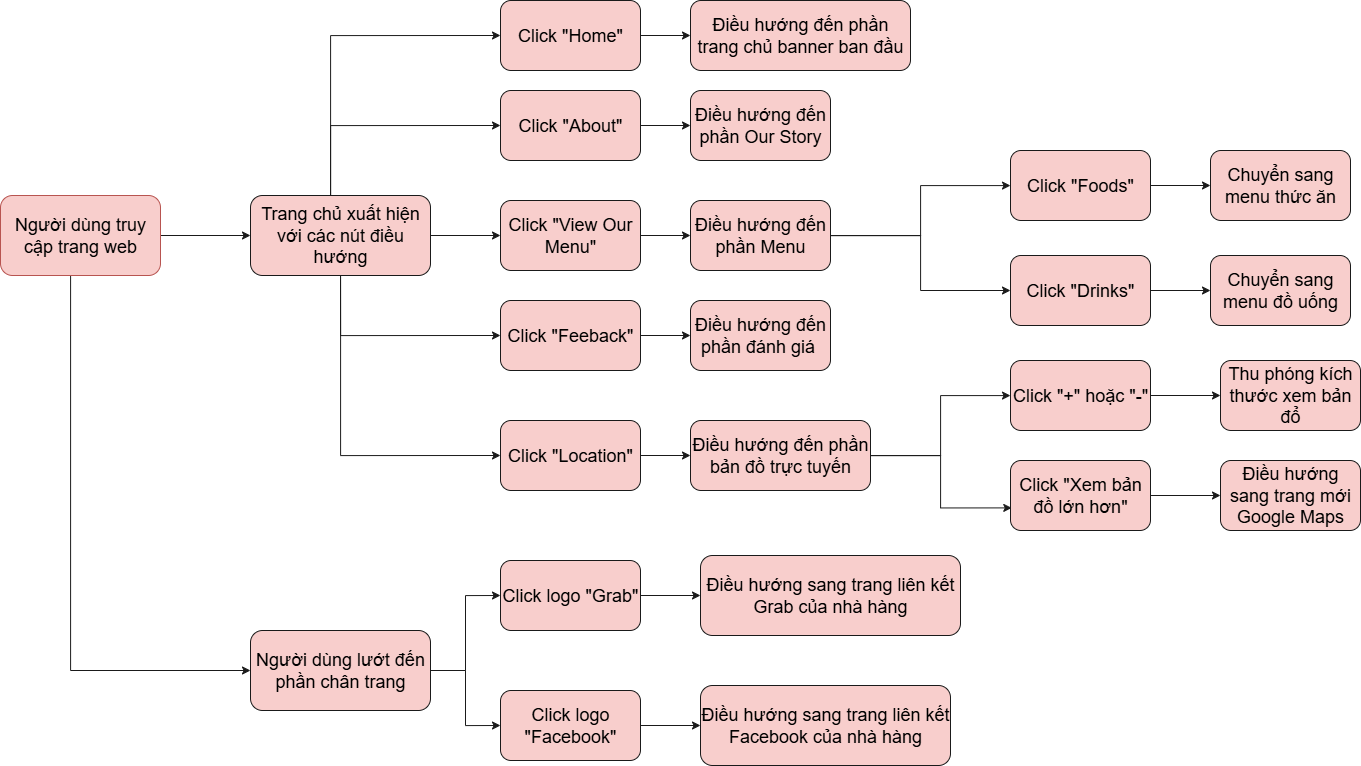

The diagram above was exported from draw.io. Its source (the exported page's mxGraphModel, read from the mxfile embedded in the PNG):
<mxGraphModel dx="1585" dy="798" grid="1" gridSize="10" guides="1" tooltips="1" connect="1" arrows="1" fold="1" page="1" pageScale="1" pageWidth="827" pageHeight="1169" math="0" shadow="0">
  <root>
    <mxCell id="0" />
    <mxCell id="1" parent="0" />
    <mxCell id="XAWUVjuOOiZWQLPKsCWJ-5" style="edgeStyle=orthogonalEdgeStyle;rounded=0;orthogonalLoop=1;jettySize=auto;html=1;entryX=0;entryY=0.5;entryDx=0;entryDy=0;fillColor=#f8cecc;strokeColor=#1A1A1A;fontSize=18;" parent="1" source="XAWUVjuOOiZWQLPKsCWJ-2" target="XAWUVjuOOiZWQLPKsCWJ-4" edge="1">
      <mxGeometry relative="1" as="geometry" />
    </mxCell>
    <mxCell id="XAWUVjuOOiZWQLPKsCWJ-44" style="edgeStyle=orthogonalEdgeStyle;rounded=0;orthogonalLoop=1;jettySize=auto;html=1;entryX=0;entryY=0.5;entryDx=0;entryDy=0;fillColor=#f8cecc;strokeColor=#1A1A1A;fontSize=18;" parent="1" source="XAWUVjuOOiZWQLPKsCWJ-2" target="XAWUVjuOOiZWQLPKsCWJ-43" edge="1">
      <mxGeometry relative="1" as="geometry">
        <Array as="points">
          <mxPoint x="100" y="930" />
        </Array>
      </mxGeometry>
    </mxCell>
    <mxCell id="XAWUVjuOOiZWQLPKsCWJ-2" value="&lt;font&gt;Người dùng truy cập trang web&lt;/font&gt;" style="rounded=1;whiteSpace=wrap;html=1;fillColor=#f8cecc;strokeColor=#b85450;fontSize=18;" parent="1" vertex="1">
      <mxGeometry x="30" y="455" width="160" height="80" as="geometry" />
    </mxCell>
    <mxCell id="XAWUVjuOOiZWQLPKsCWJ-22" style="edgeStyle=orthogonalEdgeStyle;rounded=0;orthogonalLoop=1;jettySize=auto;html=1;fillColor=#f8cecc;strokeColor=#1A1A1A;fontSize=18;" parent="1" source="XAWUVjuOOiZWQLPKsCWJ-4" target="XAWUVjuOOiZWQLPKsCWJ-6" edge="1">
      <mxGeometry relative="1" as="geometry" />
    </mxCell>
    <mxCell id="XAWUVjuOOiZWQLPKsCWJ-23" style="edgeStyle=orthogonalEdgeStyle;rounded=0;orthogonalLoop=1;jettySize=auto;html=1;entryX=0;entryY=0.5;entryDx=0;entryDy=0;exitX=0.5;exitY=1;exitDx=0;exitDy=0;fillColor=#f8cecc;strokeColor=#1A1A1A;fontSize=18;" parent="1" source="XAWUVjuOOiZWQLPKsCWJ-4" target="XAWUVjuOOiZWQLPKsCWJ-14" edge="1">
      <mxGeometry relative="1" as="geometry" />
    </mxCell>
    <mxCell id="XAWUVjuOOiZWQLPKsCWJ-24" style="edgeStyle=orthogonalEdgeStyle;rounded=0;orthogonalLoop=1;jettySize=auto;html=1;entryX=0;entryY=0.5;entryDx=0;entryDy=0;fillColor=#f8cecc;strokeColor=#1A1A1A;fontSize=18;" parent="1" source="XAWUVjuOOiZWQLPKsCWJ-4" target="XAWUVjuOOiZWQLPKsCWJ-16" edge="1">
      <mxGeometry relative="1" as="geometry">
        <Array as="points">
          <mxPoint x="370" y="715" />
        </Array>
      </mxGeometry>
    </mxCell>
    <mxCell id="XAWUVjuOOiZWQLPKsCWJ-25" style="edgeStyle=orthogonalEdgeStyle;rounded=0;orthogonalLoop=1;jettySize=auto;html=1;entryX=0;entryY=0.5;entryDx=0;entryDy=0;fillColor=#f8cecc;strokeColor=#1A1A1A;fontSize=18;" parent="1" source="XAWUVjuOOiZWQLPKsCWJ-4" target="XAWUVjuOOiZWQLPKsCWJ-10" edge="1">
      <mxGeometry relative="1" as="geometry">
        <Array as="points">
          <mxPoint x="360" y="295" />
        </Array>
      </mxGeometry>
    </mxCell>
    <mxCell id="XAWUVjuOOiZWQLPKsCWJ-26" style="edgeStyle=orthogonalEdgeStyle;rounded=0;orthogonalLoop=1;jettySize=auto;html=1;entryX=0;entryY=0.5;entryDx=0;entryDy=0;fillColor=#f8cecc;strokeColor=#1A1A1A;fontSize=18;" parent="1" source="XAWUVjuOOiZWQLPKsCWJ-4" target="XAWUVjuOOiZWQLPKsCWJ-12" edge="1">
      <mxGeometry relative="1" as="geometry">
        <Array as="points">
          <mxPoint x="360" y="385" />
        </Array>
      </mxGeometry>
    </mxCell>
    <mxCell id="XAWUVjuOOiZWQLPKsCWJ-4" value="&lt;font&gt;Trang chủ xuất hiện với các nút điều hướng&lt;/font&gt;" style="rounded=1;whiteSpace=wrap;html=1;fillColor=#f8cecc;strokeColor=#1A1A1A;fontSize=18;" parent="1" vertex="1">
      <mxGeometry x="280" y="455" width="180" height="80" as="geometry" />
    </mxCell>
    <mxCell id="XAWUVjuOOiZWQLPKsCWJ-9" style="edgeStyle=orthogonalEdgeStyle;rounded=0;orthogonalLoop=1;jettySize=auto;html=1;fillColor=#f8cecc;strokeColor=#1A1A1A;fontSize=18;" parent="1" source="XAWUVjuOOiZWQLPKsCWJ-6" target="XAWUVjuOOiZWQLPKsCWJ-8" edge="1">
      <mxGeometry relative="1" as="geometry" />
    </mxCell>
    <mxCell id="XAWUVjuOOiZWQLPKsCWJ-6" value="&lt;font&gt;Click &quot;View Our Menu&quot;&lt;/font&gt;" style="rounded=1;whiteSpace=wrap;html=1;fillColor=#f8cecc;strokeColor=#1A1A1A;fontSize=18;" parent="1" vertex="1">
      <mxGeometry x="530" y="460" width="140" height="70" as="geometry" />
    </mxCell>
    <mxCell id="XAWUVjuOOiZWQLPKsCWJ-29" style="edgeStyle=orthogonalEdgeStyle;rounded=0;orthogonalLoop=1;jettySize=auto;html=1;fillColor=#f8cecc;strokeColor=#1A1A1A;fontSize=18;" parent="1" source="XAWUVjuOOiZWQLPKsCWJ-8" target="XAWUVjuOOiZWQLPKsCWJ-27" edge="1">
      <mxGeometry relative="1" as="geometry" />
    </mxCell>
    <mxCell id="XAWUVjuOOiZWQLPKsCWJ-30" style="edgeStyle=orthogonalEdgeStyle;rounded=0;orthogonalLoop=1;jettySize=auto;html=1;fillColor=#f8cecc;strokeColor=#1A1A1A;fontSize=18;" parent="1" source="XAWUVjuOOiZWQLPKsCWJ-8" target="XAWUVjuOOiZWQLPKsCWJ-28" edge="1">
      <mxGeometry relative="1" as="geometry" />
    </mxCell>
    <mxCell id="XAWUVjuOOiZWQLPKsCWJ-8" value="&lt;span&gt;Điều hướng đến phần Menu&lt;/span&gt;" style="rounded=1;whiteSpace=wrap;html=1;fillColor=#f8cecc;strokeColor=#1A1A1A;fontSize=18;" parent="1" vertex="1">
      <mxGeometry x="720" y="460" width="140" height="70" as="geometry" />
    </mxCell>
    <mxCell id="XAWUVjuOOiZWQLPKsCWJ-21" style="edgeStyle=orthogonalEdgeStyle;rounded=0;orthogonalLoop=1;jettySize=auto;html=1;fillColor=#f8cecc;strokeColor=#1A1A1A;fontSize=18;" parent="1" source="XAWUVjuOOiZWQLPKsCWJ-10" target="XAWUVjuOOiZWQLPKsCWJ-11" edge="1">
      <mxGeometry relative="1" as="geometry" />
    </mxCell>
    <mxCell id="XAWUVjuOOiZWQLPKsCWJ-10" value="&lt;font&gt;Click &quot;Home&quot;&lt;/font&gt;" style="rounded=1;whiteSpace=wrap;html=1;fillColor=#f8cecc;strokeColor=#1A1A1A;fontSize=18;" parent="1" vertex="1">
      <mxGeometry x="530" y="260" width="140" height="70" as="geometry" />
    </mxCell>
    <mxCell id="XAWUVjuOOiZWQLPKsCWJ-11" value="&lt;span&gt;Điều hướng đến phần trang chủ banner ban đầu&lt;/span&gt;" style="rounded=1;whiteSpace=wrap;html=1;fillColor=#f8cecc;strokeColor=#1A1A1A;fontSize=18;" parent="1" vertex="1">
      <mxGeometry x="720" y="260" width="220" height="70" as="geometry" />
    </mxCell>
    <mxCell id="XAWUVjuOOiZWQLPKsCWJ-20" style="edgeStyle=orthogonalEdgeStyle;rounded=0;orthogonalLoop=1;jettySize=auto;html=1;fillColor=#f8cecc;strokeColor=#1A1A1A;fontSize=18;" parent="1" source="XAWUVjuOOiZWQLPKsCWJ-12" target="XAWUVjuOOiZWQLPKsCWJ-13" edge="1">
      <mxGeometry relative="1" as="geometry" />
    </mxCell>
    <mxCell id="XAWUVjuOOiZWQLPKsCWJ-12" value="&lt;font&gt;Click &quot;About&quot;&lt;/font&gt;" style="rounded=1;whiteSpace=wrap;html=1;fillColor=#f8cecc;strokeColor=#1A1A1A;fontSize=18;" parent="1" vertex="1">
      <mxGeometry x="530" y="350" width="140" height="70" as="geometry" />
    </mxCell>
    <mxCell id="XAWUVjuOOiZWQLPKsCWJ-13" value="&lt;span&gt;Điều hướng đến phần Our Story&lt;/span&gt;" style="rounded=1;whiteSpace=wrap;html=1;fillColor=#f8cecc;strokeColor=#1A1A1A;fontSize=18;" parent="1" vertex="1">
      <mxGeometry x="720" y="350" width="140" height="70" as="geometry" />
    </mxCell>
    <mxCell id="XAWUVjuOOiZWQLPKsCWJ-18" style="edgeStyle=orthogonalEdgeStyle;rounded=0;orthogonalLoop=1;jettySize=auto;html=1;fillColor=#f8cecc;strokeColor=#1A1A1A;fontSize=18;" parent="1" source="XAWUVjuOOiZWQLPKsCWJ-14" target="XAWUVjuOOiZWQLPKsCWJ-15" edge="1">
      <mxGeometry relative="1" as="geometry" />
    </mxCell>
    <mxCell id="XAWUVjuOOiZWQLPKsCWJ-14" value="&lt;font&gt;Click &quot;Feeback&quot;&lt;/font&gt;" style="rounded=1;whiteSpace=wrap;html=1;fillColor=#f8cecc;strokeColor=#1A1A1A;fontSize=18;" parent="1" vertex="1">
      <mxGeometry x="530" y="560" width="140" height="70" as="geometry" />
    </mxCell>
    <mxCell id="XAWUVjuOOiZWQLPKsCWJ-15" value="&lt;span&gt;Điều hướng đến phần đánh giá&amp;nbsp;&lt;/span&gt;" style="rounded=1;whiteSpace=wrap;html=1;fillColor=#f8cecc;strokeColor=#1A1A1A;fontSize=18;" parent="1" vertex="1">
      <mxGeometry x="720" y="560" width="140" height="70" as="geometry" />
    </mxCell>
    <mxCell id="XAWUVjuOOiZWQLPKsCWJ-19" style="edgeStyle=orthogonalEdgeStyle;rounded=0;orthogonalLoop=1;jettySize=auto;html=1;fillColor=#f8cecc;strokeColor=#1A1A1A;fontSize=18;" parent="1" source="XAWUVjuOOiZWQLPKsCWJ-16" target="XAWUVjuOOiZWQLPKsCWJ-17" edge="1">
      <mxGeometry relative="1" as="geometry" />
    </mxCell>
    <mxCell id="XAWUVjuOOiZWQLPKsCWJ-16" value="&lt;font&gt;Click &quot;Location&quot;&lt;/font&gt;" style="rounded=1;whiteSpace=wrap;html=1;fillColor=#f8cecc;strokeColor=#1A1A1A;fontSize=18;" parent="1" vertex="1">
      <mxGeometry x="530" y="680" width="140" height="70" as="geometry" />
    </mxCell>
    <mxCell id="XAWUVjuOOiZWQLPKsCWJ-41" style="edgeStyle=orthogonalEdgeStyle;rounded=0;orthogonalLoop=1;jettySize=auto;html=1;fillColor=#f8cecc;strokeColor=#1A1A1A;fontSize=18;" parent="1" source="XAWUVjuOOiZWQLPKsCWJ-17" target="XAWUVjuOOiZWQLPKsCWJ-35" edge="1">
      <mxGeometry relative="1" as="geometry" />
    </mxCell>
    <mxCell id="XAWUVjuOOiZWQLPKsCWJ-17" value="&lt;span&gt;Điều hướng đến phần bản đồ trực tuyến&lt;/span&gt;" style="rounded=1;whiteSpace=wrap;html=1;fillColor=#f8cecc;strokeColor=#1A1A1A;fontSize=18;" parent="1" vertex="1">
      <mxGeometry x="720" y="680" width="180" height="70" as="geometry" />
    </mxCell>
    <mxCell id="XAWUVjuOOiZWQLPKsCWJ-34" style="edgeStyle=orthogonalEdgeStyle;rounded=0;orthogonalLoop=1;jettySize=auto;html=1;fillColor=#f8cecc;strokeColor=#1A1A1A;fontSize=18;" parent="1" source="XAWUVjuOOiZWQLPKsCWJ-27" target="XAWUVjuOOiZWQLPKsCWJ-31" edge="1">
      <mxGeometry relative="1" as="geometry" />
    </mxCell>
    <mxCell id="XAWUVjuOOiZWQLPKsCWJ-27" value="&lt;span&gt;Click &quot;Foods&quot;&lt;/span&gt;" style="rounded=1;whiteSpace=wrap;html=1;fillColor=#f8cecc;strokeColor=#1A1A1A;fontSize=18;" parent="1" vertex="1">
      <mxGeometry x="1040" y="410" width="140" height="70" as="geometry" />
    </mxCell>
    <mxCell id="XAWUVjuOOiZWQLPKsCWJ-33" style="edgeStyle=orthogonalEdgeStyle;rounded=0;orthogonalLoop=1;jettySize=auto;html=1;fillColor=#f8cecc;strokeColor=#1A1A1A;fontSize=18;" parent="1" source="XAWUVjuOOiZWQLPKsCWJ-28" target="XAWUVjuOOiZWQLPKsCWJ-32" edge="1">
      <mxGeometry relative="1" as="geometry" />
    </mxCell>
    <mxCell id="XAWUVjuOOiZWQLPKsCWJ-28" value="&lt;span&gt;Click &quot;Drinks&quot;&lt;/span&gt;" style="rounded=1;whiteSpace=wrap;html=1;fillColor=#f8cecc;strokeColor=#1A1A1A;fontSize=18;" parent="1" vertex="1">
      <mxGeometry x="1040" y="515" width="140" height="70" as="geometry" />
    </mxCell>
    <mxCell id="XAWUVjuOOiZWQLPKsCWJ-31" value="&lt;span&gt;Chuyển sang menu thức ăn&lt;/span&gt;" style="rounded=1;whiteSpace=wrap;html=1;fillColor=#f8cecc;strokeColor=#1A1A1A;fontSize=18;" parent="1" vertex="1">
      <mxGeometry x="1240" y="410" width="140" height="70" as="geometry" />
    </mxCell>
    <mxCell id="XAWUVjuOOiZWQLPKsCWJ-32" value="&lt;span&gt;Chuyển sang menu đồ uống&lt;/span&gt;" style="rounded=1;whiteSpace=wrap;html=1;fillColor=#f8cecc;strokeColor=#1A1A1A;fontSize=18;" parent="1" vertex="1">
      <mxGeometry x="1240" y="515" width="140" height="70" as="geometry" />
    </mxCell>
    <mxCell id="XAWUVjuOOiZWQLPKsCWJ-37" style="edgeStyle=orthogonalEdgeStyle;rounded=0;orthogonalLoop=1;jettySize=auto;html=1;fillColor=#f8cecc;strokeColor=#1A1A1A;fontSize=18;" parent="1" source="XAWUVjuOOiZWQLPKsCWJ-35" target="XAWUVjuOOiZWQLPKsCWJ-36" edge="1">
      <mxGeometry relative="1" as="geometry" />
    </mxCell>
    <mxCell id="XAWUVjuOOiZWQLPKsCWJ-35" value="&lt;span&gt;Click &quot;+&quot; hoặc &quot;-&quot;&lt;/span&gt;" style="rounded=1;whiteSpace=wrap;html=1;fillColor=#f8cecc;strokeColor=#1A1A1A;fontSize=18;" parent="1" vertex="1">
      <mxGeometry x="1040" y="620" width="140" height="70" as="geometry" />
    </mxCell>
    <mxCell id="XAWUVjuOOiZWQLPKsCWJ-36" value="&lt;span&gt;Thu phóng kích thước xem bản đổ&lt;/span&gt;" style="rounded=1;whiteSpace=wrap;html=1;fillColor=#f8cecc;strokeColor=#1A1A1A;fontSize=18;" parent="1" vertex="1">
      <mxGeometry x="1250" y="620" width="140" height="70" as="geometry" />
    </mxCell>
    <mxCell id="XAWUVjuOOiZWQLPKsCWJ-40" style="edgeStyle=orthogonalEdgeStyle;rounded=0;orthogonalLoop=1;jettySize=auto;html=1;fillColor=#f8cecc;strokeColor=#1A1A1A;fontSize=18;" parent="1" source="XAWUVjuOOiZWQLPKsCWJ-38" target="XAWUVjuOOiZWQLPKsCWJ-39" edge="1">
      <mxGeometry relative="1" as="geometry" />
    </mxCell>
    <mxCell id="XAWUVjuOOiZWQLPKsCWJ-38" value="&lt;span&gt;Click &quot;Xem bản đồ lớn hơn&quot;&lt;/span&gt;" style="rounded=1;whiteSpace=wrap;html=1;fillColor=#f8cecc;strokeColor=#1A1A1A;fontSize=18;" parent="1" vertex="1">
      <mxGeometry x="1040" y="720" width="140" height="70" as="geometry" />
    </mxCell>
    <mxCell id="XAWUVjuOOiZWQLPKsCWJ-39" value="&lt;span&gt;Điều hướng sang trang mới Google Maps&lt;/span&gt;" style="rounded=1;whiteSpace=wrap;html=1;fillColor=#f8cecc;strokeColor=#1A1A1A;fontSize=18;" parent="1" vertex="1">
      <mxGeometry x="1250" y="720" width="140" height="70" as="geometry" />
    </mxCell>
    <mxCell id="XAWUVjuOOiZWQLPKsCWJ-42" style="edgeStyle=orthogonalEdgeStyle;rounded=0;orthogonalLoop=1;jettySize=auto;html=1;entryX=0.009;entryY=0.677;entryDx=0;entryDy=0;entryPerimeter=0;fillColor=#f8cecc;strokeColor=#1A1A1A;fontSize=18;" parent="1" source="XAWUVjuOOiZWQLPKsCWJ-17" target="XAWUVjuOOiZWQLPKsCWJ-38" edge="1">
      <mxGeometry relative="1" as="geometry" />
    </mxCell>
    <mxCell id="XAWUVjuOOiZWQLPKsCWJ-47" style="edgeStyle=orthogonalEdgeStyle;rounded=0;orthogonalLoop=1;jettySize=auto;html=1;entryX=0;entryY=0.5;entryDx=0;entryDy=0;fillColor=#f8cecc;strokeColor=#1A1A1A;fontSize=18;" parent="1" source="XAWUVjuOOiZWQLPKsCWJ-43" target="XAWUVjuOOiZWQLPKsCWJ-45" edge="1">
      <mxGeometry relative="1" as="geometry" />
    </mxCell>
    <mxCell id="XAWUVjuOOiZWQLPKsCWJ-48" style="edgeStyle=orthogonalEdgeStyle;rounded=0;orthogonalLoop=1;jettySize=auto;html=1;entryX=0;entryY=0.5;entryDx=0;entryDy=0;fillColor=#f8cecc;strokeColor=#1A1A1A;fontSize=18;" parent="1" source="XAWUVjuOOiZWQLPKsCWJ-43" target="XAWUVjuOOiZWQLPKsCWJ-46" edge="1">
      <mxGeometry relative="1" as="geometry" />
    </mxCell>
    <mxCell id="XAWUVjuOOiZWQLPKsCWJ-43" value="&lt;font&gt;Người dùng lướt đến phần chân trang&lt;/font&gt;" style="rounded=1;whiteSpace=wrap;html=1;fillColor=#f8cecc;strokeColor=#1A1A1A;fontSize=18;" parent="1" vertex="1">
      <mxGeometry x="280" y="890" width="180" height="80" as="geometry" />
    </mxCell>
    <mxCell id="AwPbXAKTDB34LN4zW9W7-3" style="edgeStyle=orthogonalEdgeStyle;rounded=0;orthogonalLoop=1;jettySize=auto;html=1;fillColor=#f8cecc;strokeColor=#1A1A1A;fontSize=18;" edge="1" parent="1" source="XAWUVjuOOiZWQLPKsCWJ-45" target="XAWUVjuOOiZWQLPKsCWJ-49">
      <mxGeometry relative="1" as="geometry" />
    </mxCell>
    <mxCell id="XAWUVjuOOiZWQLPKsCWJ-45" value="&lt;font&gt;Click logo &quot;Grab&quot;&lt;/font&gt;" style="rounded=1;whiteSpace=wrap;html=1;fillColor=#f8cecc;strokeColor=#1A1A1A;fontSize=18;" parent="1" vertex="1">
      <mxGeometry x="530" y="820" width="140" height="70" as="geometry" />
    </mxCell>
    <mxCell id="AwPbXAKTDB34LN4zW9W7-2" style="edgeStyle=orthogonalEdgeStyle;rounded=0;orthogonalLoop=1;jettySize=auto;html=1;fillColor=#f8cecc;strokeColor=#1A1A1A;fontSize=18;" edge="1" parent="1" source="XAWUVjuOOiZWQLPKsCWJ-46" target="AwPbXAKTDB34LN4zW9W7-1">
      <mxGeometry relative="1" as="geometry" />
    </mxCell>
    <mxCell id="XAWUVjuOOiZWQLPKsCWJ-46" value="&lt;font&gt;Click logo &quot;Facebook&quot;&lt;/font&gt;" style="rounded=1;whiteSpace=wrap;html=1;fillColor=#f8cecc;strokeColor=#1A1A1A;fontSize=18;" parent="1" vertex="1">
      <mxGeometry x="530" y="950" width="140" height="70" as="geometry" />
    </mxCell>
    <mxCell id="XAWUVjuOOiZWQLPKsCWJ-49" value="&lt;span&gt;Điều hướng sang trang liên kết Grab của nhà hàng&lt;/span&gt;" style="rounded=1;whiteSpace=wrap;html=1;fillColor=#f8cecc;strokeColor=#1A1A1A;fontSize=18;" parent="1" vertex="1">
      <mxGeometry x="730" y="815" width="260" height="80" as="geometry" />
    </mxCell>
    <mxCell id="AwPbXAKTDB34LN4zW9W7-1" value="&lt;span&gt;Điều hướng sang trang liên kết Facebook của nhà hàng&lt;/span&gt;" style="rounded=1;whiteSpace=wrap;html=1;fillColor=#f8cecc;strokeColor=#1A1A1A;fontSize=18;" vertex="1" parent="1">
      <mxGeometry x="730" y="945" width="250" height="80" as="geometry" />
    </mxCell>
  </root>
</mxGraphModel>